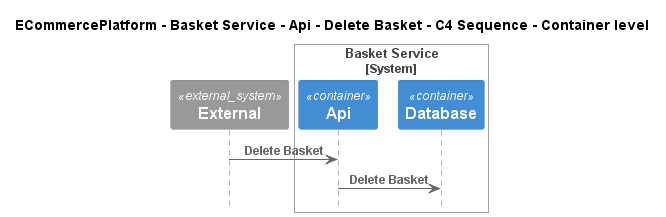

The diagram above was rendered by PlantUML. Its source (embedded in the PNG):
@startuml
!include ..\..\..\..\..\..\..\.c4s\C4_Sequence.puml

title ECommercePlatform - Basket Service - Api - Delete Basket - C4 Sequence - Container level

System_Ext(C4InterFlow.SoftwareSystems.ExternalSystem, "External", "")

System_Boundary(ECommercePlatform.SoftwareSystems.BasketService, "Basket Service")
    Container(ECommercePlatform.SoftwareSystems.BasketService.Containers.Api, "Api", "", "")
    Container(ECommercePlatform.SoftwareSystems.BasketService.Containers.Database, "Database", "", "")
Boundary_End()

Rel(C4InterFlow.SoftwareSystems.ExternalSystem, ECommercePlatform.SoftwareSystems.BasketService.Containers.Api, "Delete Basket")
Rel(ECommercePlatform.SoftwareSystems.BasketService.Containers.Api, ECommercePlatform.SoftwareSystems.BasketService.Containers.Database, "Delete Basket")


@enduml